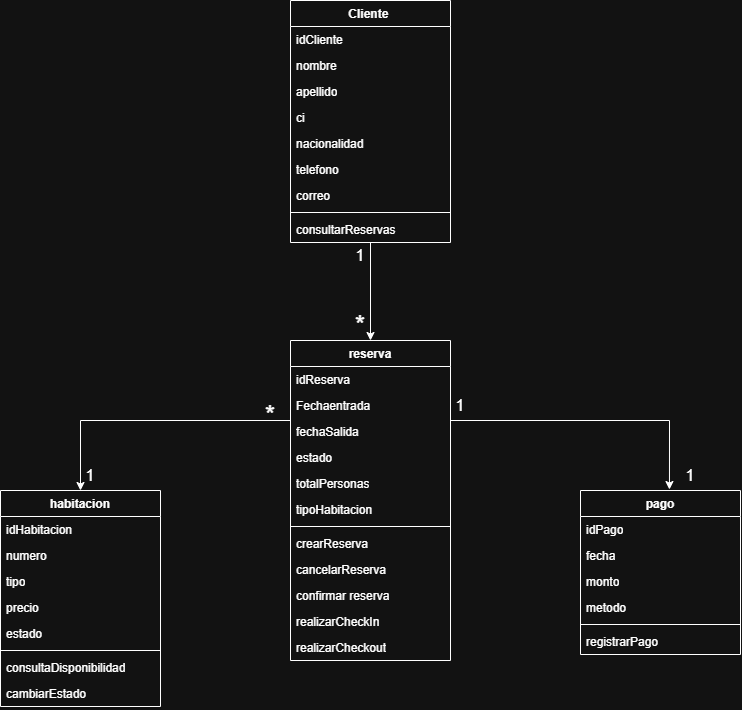

The diagram above was exported from draw.io. Its source (the exported page's mxGraphModel, read from the mxfile embedded in the PNG):
<mxGraphModel dx="860" dy="465" grid="1" gridSize="10" guides="1" tooltips="1" connect="1" arrows="1" fold="1" page="1" pageScale="1" pageWidth="827" pageHeight="1169" math="0" shadow="0">
  <root>
    <mxCell id="0" />
    <mxCell id="1" parent="0" />
    <mxCell id="N902ku1pNZDYLSpd24YV-83" edge="1" parent="1" source="N902ku1pNZDYLSpd24YV-37" style="edgeStyle=orthogonalEdgeStyle;rounded=0;orthogonalLoop=1;jettySize=auto;html=1;exitX=0.5;exitY=1;exitDx=0;exitDy=0;entryX=0.5;entryY=0;entryDx=0;entryDy=0;startSize=7;" target="N902ku1pNZDYLSpd24YV-58">
      <mxGeometry relative="1" as="geometry" />
    </mxCell>
    <mxCell id="N902ku1pNZDYLSpd24YV-37" parent="1" style="swimlane;fontStyle=1;align=center;verticalAlign=top;childLayout=stackLayout;horizontal=1;startSize=26;horizontalStack=0;resizeParent=1;resizeParentMax=0;resizeLast=0;collapsible=1;marginBottom=0;whiteSpace=wrap;html=1;" value="Cliente&amp;nbsp;" vertex="1">
      <mxGeometry height="242" width="160" x="340" y="30" as="geometry" />
    </mxCell>
    <mxCell id="N902ku1pNZDYLSpd24YV-38" parent="N902ku1pNZDYLSpd24YV-37" style="text;strokeColor=none;fillColor=none;align=left;verticalAlign=top;spacingLeft=4;spacingRight=4;overflow=hidden;rotatable=0;points=[[0,0.5],[1,0.5]];portConstraint=eastwest;whiteSpace=wrap;html=1;" value="idCliente" vertex="1">
      <mxGeometry height="26" width="160" y="26" as="geometry" />
    </mxCell>
    <mxCell id="N902ku1pNZDYLSpd24YV-45" parent="N902ku1pNZDYLSpd24YV-37" style="text;strokeColor=none;fillColor=none;align=left;verticalAlign=top;spacingLeft=4;spacingRight=4;overflow=hidden;rotatable=0;points=[[0,0.5],[1,0.5]];portConstraint=eastwest;whiteSpace=wrap;html=1;" value="nombre" vertex="1">
      <mxGeometry height="26" width="160" y="52" as="geometry" />
    </mxCell>
    <mxCell id="N902ku1pNZDYLSpd24YV-44" parent="N902ku1pNZDYLSpd24YV-37" style="text;strokeColor=none;fillColor=none;align=left;verticalAlign=top;spacingLeft=4;spacingRight=4;overflow=hidden;rotatable=0;points=[[0,0.5],[1,0.5]];portConstraint=eastwest;whiteSpace=wrap;html=1;" value="apellido" vertex="1">
      <mxGeometry height="26" width="160" y="78" as="geometry" />
    </mxCell>
    <mxCell id="N902ku1pNZDYLSpd24YV-43" parent="N902ku1pNZDYLSpd24YV-37" style="text;strokeColor=none;fillColor=none;align=left;verticalAlign=top;spacingLeft=4;spacingRight=4;overflow=hidden;rotatable=0;points=[[0,0.5],[1,0.5]];portConstraint=eastwest;whiteSpace=wrap;html=1;" value="ci" vertex="1">
      <mxGeometry height="26" width="160" y="104" as="geometry" />
    </mxCell>
    <mxCell id="N902ku1pNZDYLSpd24YV-42" parent="N902ku1pNZDYLSpd24YV-37" style="text;strokeColor=none;fillColor=none;align=left;verticalAlign=top;spacingLeft=4;spacingRight=4;overflow=hidden;rotatable=0;points=[[0,0.5],[1,0.5]];portConstraint=eastwest;whiteSpace=wrap;html=1;" value="nacionalidad&amp;nbsp;" vertex="1">
      <mxGeometry height="26" width="160" y="130" as="geometry" />
    </mxCell>
    <mxCell id="N902ku1pNZDYLSpd24YV-41" parent="N902ku1pNZDYLSpd24YV-37" style="text;strokeColor=none;fillColor=none;align=left;verticalAlign=top;spacingLeft=4;spacingRight=4;overflow=hidden;rotatable=0;points=[[0,0.5],[1,0.5]];portConstraint=eastwest;whiteSpace=wrap;html=1;" value="telefono" vertex="1">
      <mxGeometry height="26" width="160" y="156" as="geometry" />
    </mxCell>
    <mxCell id="N902ku1pNZDYLSpd24YV-46" parent="N902ku1pNZDYLSpd24YV-37" style="text;strokeColor=none;fillColor=none;align=left;verticalAlign=top;spacingLeft=4;spacingRight=4;overflow=hidden;rotatable=0;points=[[0,0.5],[1,0.5]];portConstraint=eastwest;whiteSpace=wrap;html=1;" value="correo" vertex="1">
      <mxGeometry height="26" width="160" y="182" as="geometry" />
    </mxCell>
    <mxCell id="N902ku1pNZDYLSpd24YV-39" parent="N902ku1pNZDYLSpd24YV-37" style="line;strokeWidth=1;fillColor=none;align=left;verticalAlign=middle;spacingTop=-1;spacingLeft=3;spacingRight=3;rotatable=0;labelPosition=right;points=[];portConstraint=eastwest;strokeColor=inherit;" value="" vertex="1">
      <mxGeometry height="8" width="160" y="208" as="geometry" />
    </mxCell>
    <mxCell id="N902ku1pNZDYLSpd24YV-40" parent="N902ku1pNZDYLSpd24YV-37" style="text;strokeColor=none;fillColor=none;align=left;verticalAlign=top;spacingLeft=4;spacingRight=4;overflow=hidden;rotatable=0;points=[[0,0.5],[1,0.5]];portConstraint=eastwest;whiteSpace=wrap;html=1;" value="consultarReservas&amp;nbsp;" vertex="1">
      <mxGeometry height="26" width="160" y="216" as="geometry" />
    </mxCell>
    <mxCell id="N902ku1pNZDYLSpd24YV-47" parent="1" style="swimlane;fontStyle=1;align=center;verticalAlign=top;childLayout=stackLayout;horizontal=1;startSize=26;horizontalStack=0;resizeParent=1;resizeParentMax=0;resizeLast=0;collapsible=1;marginBottom=0;whiteSpace=wrap;html=1;" value="habitacion" vertex="1">
      <mxGeometry height="216" width="160" x="50" y="520" as="geometry" />
    </mxCell>
    <mxCell id="N902ku1pNZDYLSpd24YV-48" parent="N902ku1pNZDYLSpd24YV-47" style="text;strokeColor=none;fillColor=none;align=left;verticalAlign=top;spacingLeft=4;spacingRight=4;overflow=hidden;rotatable=0;points=[[0,0.5],[1,0.5]];portConstraint=eastwest;whiteSpace=wrap;html=1;" value="idHabitacion" vertex="1">
      <mxGeometry height="26" width="160" y="26" as="geometry" />
    </mxCell>
    <mxCell id="N902ku1pNZDYLSpd24YV-49" parent="N902ku1pNZDYLSpd24YV-47" style="text;strokeColor=none;fillColor=none;align=left;verticalAlign=top;spacingLeft=4;spacingRight=4;overflow=hidden;rotatable=0;points=[[0,0.5],[1,0.5]];portConstraint=eastwest;whiteSpace=wrap;html=1;" value="numero" vertex="1">
      <mxGeometry height="26" width="160" y="52" as="geometry" />
    </mxCell>
    <mxCell id="N902ku1pNZDYLSpd24YV-50" parent="N902ku1pNZDYLSpd24YV-47" style="text;strokeColor=none;fillColor=none;align=left;verticalAlign=top;spacingLeft=4;spacingRight=4;overflow=hidden;rotatable=0;points=[[0,0.5],[1,0.5]];portConstraint=eastwest;whiteSpace=wrap;html=1;" value="tipo" vertex="1">
      <mxGeometry height="26" width="160" y="78" as="geometry" />
    </mxCell>
    <mxCell id="N902ku1pNZDYLSpd24YV-51" parent="N902ku1pNZDYLSpd24YV-47" style="text;strokeColor=none;fillColor=none;align=left;verticalAlign=top;spacingLeft=4;spacingRight=4;overflow=hidden;rotatable=0;points=[[0,0.5],[1,0.5]];portConstraint=eastwest;whiteSpace=wrap;html=1;" value="precio" vertex="1">
      <mxGeometry height="26" width="160" y="104" as="geometry" />
    </mxCell>
    <mxCell id="N902ku1pNZDYLSpd24YV-52" parent="N902ku1pNZDYLSpd24YV-47" style="text;strokeColor=none;fillColor=none;align=left;verticalAlign=top;spacingLeft=4;spacingRight=4;overflow=hidden;rotatable=0;points=[[0,0.5],[1,0.5]];portConstraint=eastwest;whiteSpace=wrap;html=1;" value="estado" vertex="1">
      <mxGeometry height="26" width="160" y="130" as="geometry" />
    </mxCell>
    <mxCell id="N902ku1pNZDYLSpd24YV-55" parent="N902ku1pNZDYLSpd24YV-47" style="line;strokeWidth=1;fillColor=none;align=left;verticalAlign=middle;spacingTop=-1;spacingLeft=3;spacingRight=3;rotatable=0;labelPosition=right;points=[];portConstraint=eastwest;strokeColor=inherit;" value="" vertex="1">
      <mxGeometry height="8" width="160" y="156" as="geometry" />
    </mxCell>
    <mxCell id="N902ku1pNZDYLSpd24YV-56" parent="N902ku1pNZDYLSpd24YV-47" style="text;strokeColor=none;fillColor=none;align=left;verticalAlign=top;spacingLeft=4;spacingRight=4;overflow=hidden;rotatable=0;points=[[0,0.5],[1,0.5]];portConstraint=eastwest;whiteSpace=wrap;html=1;" value="consultaDisponibilidad&lt;div&gt;&lt;br&gt;&lt;/div&gt;" vertex="1">
      <mxGeometry height="26" width="160" y="164" as="geometry" />
    </mxCell>
    <mxCell id="N902ku1pNZDYLSpd24YV-57" parent="N902ku1pNZDYLSpd24YV-47" style="text;strokeColor=none;fillColor=none;align=left;verticalAlign=top;spacingLeft=4;spacingRight=4;overflow=hidden;rotatable=0;points=[[0,0.5],[1,0.5]];portConstraint=eastwest;whiteSpace=wrap;html=1;" value="cambiarEstado" vertex="1">
      <mxGeometry height="26" width="160" y="190" as="geometry" />
    </mxCell>
    <mxCell id="N902ku1pNZDYLSpd24YV-86" edge="1" parent="1" source="N902ku1pNZDYLSpd24YV-58" style="edgeStyle=orthogonalEdgeStyle;rounded=0;orthogonalLoop=1;jettySize=auto;html=1;exitX=0;exitY=0.25;exitDx=0;exitDy=0;entryX=0.5;entryY=0;entryDx=0;entryDy=0;" target="N902ku1pNZDYLSpd24YV-47">
      <mxGeometry relative="1" as="geometry" />
    </mxCell>
    <mxCell id="N902ku1pNZDYLSpd24YV-58" parent="1" style="swimlane;fontStyle=1;align=center;verticalAlign=top;childLayout=stackLayout;horizontal=1;startSize=26;horizontalStack=0;resizeParent=1;resizeParentMax=0;resizeLast=0;collapsible=1;marginBottom=0;whiteSpace=wrap;html=1;" value="reserva" vertex="1">
      <mxGeometry height="320" width="160" x="340" y="370" as="geometry" />
    </mxCell>
    <mxCell id="N902ku1pNZDYLSpd24YV-59" parent="N902ku1pNZDYLSpd24YV-58" style="text;strokeColor=none;fillColor=none;align=left;verticalAlign=top;spacingLeft=4;spacingRight=4;overflow=hidden;rotatable=0;points=[[0,0.5],[1,0.5]];portConstraint=eastwest;whiteSpace=wrap;html=1;" value="idReserva" vertex="1">
      <mxGeometry height="26" width="160" y="26" as="geometry" />
    </mxCell>
    <mxCell id="N902ku1pNZDYLSpd24YV-60" parent="N902ku1pNZDYLSpd24YV-58" style="text;strokeColor=none;fillColor=none;align=left;verticalAlign=top;spacingLeft=4;spacingRight=4;overflow=hidden;rotatable=0;points=[[0,0.5],[1,0.5]];portConstraint=eastwest;whiteSpace=wrap;html=1;" value="Fechaentrada" vertex="1">
      <mxGeometry height="26" width="160" y="52" as="geometry" />
    </mxCell>
    <mxCell id="N902ku1pNZDYLSpd24YV-61" parent="N902ku1pNZDYLSpd24YV-58" style="text;strokeColor=none;fillColor=none;align=left;verticalAlign=top;spacingLeft=4;spacingRight=4;overflow=hidden;rotatable=0;points=[[0,0.5],[1,0.5]];portConstraint=eastwest;whiteSpace=wrap;html=1;" value="fechaSalida" vertex="1">
      <mxGeometry height="26" width="160" y="78" as="geometry" />
    </mxCell>
    <mxCell id="N902ku1pNZDYLSpd24YV-62" parent="N902ku1pNZDYLSpd24YV-58" style="text;strokeColor=none;fillColor=none;align=left;verticalAlign=top;spacingLeft=4;spacingRight=4;overflow=hidden;rotatable=0;points=[[0,0.5],[1,0.5]];portConstraint=eastwest;whiteSpace=wrap;html=1;" value="estado" vertex="1">
      <mxGeometry height="26" width="160" y="104" as="geometry" />
    </mxCell>
    <mxCell id="N902ku1pNZDYLSpd24YV-63" parent="N902ku1pNZDYLSpd24YV-58" style="text;strokeColor=none;fillColor=none;align=left;verticalAlign=top;spacingLeft=4;spacingRight=4;overflow=hidden;rotatable=0;points=[[0,0.5],[1,0.5]];portConstraint=eastwest;whiteSpace=wrap;html=1;" value="totalPersonas" vertex="1">
      <mxGeometry height="26" width="160" y="130" as="geometry" />
    </mxCell>
    <mxCell id="N902ku1pNZDYLSpd24YV-67" parent="N902ku1pNZDYLSpd24YV-58" style="text;strokeColor=none;fillColor=none;align=left;verticalAlign=top;spacingLeft=4;spacingRight=4;overflow=hidden;rotatable=0;points=[[0,0.5],[1,0.5]];portConstraint=eastwest;whiteSpace=wrap;html=1;" value="tipoHabitacion" vertex="1">
      <mxGeometry height="26" width="160" y="156" as="geometry" />
    </mxCell>
    <mxCell id="N902ku1pNZDYLSpd24YV-64" parent="N902ku1pNZDYLSpd24YV-58" style="line;strokeWidth=1;fillColor=none;align=left;verticalAlign=middle;spacingTop=-1;spacingLeft=3;spacingRight=3;rotatable=0;labelPosition=right;points=[];portConstraint=eastwest;strokeColor=inherit;" value="" vertex="1">
      <mxGeometry height="8" width="160" y="182" as="geometry" />
    </mxCell>
    <mxCell id="N902ku1pNZDYLSpd24YV-65" parent="N902ku1pNZDYLSpd24YV-58" style="text;strokeColor=none;fillColor=none;align=left;verticalAlign=top;spacingLeft=4;spacingRight=4;overflow=hidden;rotatable=0;points=[[0,0.5],[1,0.5]];portConstraint=eastwest;whiteSpace=wrap;html=1;" value="&lt;div&gt;crearReserva&lt;/div&gt;" vertex="1">
      <mxGeometry height="26" width="160" y="190" as="geometry" />
    </mxCell>
    <mxCell id="N902ku1pNZDYLSpd24YV-66" parent="N902ku1pNZDYLSpd24YV-58" style="text;strokeColor=none;fillColor=none;align=left;verticalAlign=top;spacingLeft=4;spacingRight=4;overflow=hidden;rotatable=0;points=[[0,0.5],[1,0.5]];portConstraint=eastwest;whiteSpace=wrap;html=1;" value="cancelarReserva" vertex="1">
      <mxGeometry height="26" width="160" y="216" as="geometry" />
    </mxCell>
    <mxCell id="N902ku1pNZDYLSpd24YV-69" parent="N902ku1pNZDYLSpd24YV-58" style="text;strokeColor=none;fillColor=none;align=left;verticalAlign=top;spacingLeft=4;spacingRight=4;overflow=hidden;rotatable=0;points=[[0,0.5],[1,0.5]];portConstraint=eastwest;whiteSpace=wrap;html=1;" value="confirmar reserva" vertex="1">
      <mxGeometry height="26" width="160" y="242" as="geometry" />
    </mxCell>
    <mxCell id="N902ku1pNZDYLSpd24YV-70" parent="N902ku1pNZDYLSpd24YV-58" style="text;strokeColor=none;fillColor=none;align=left;verticalAlign=top;spacingLeft=4;spacingRight=4;overflow=hidden;rotatable=0;points=[[0,0.5],[1,0.5]];portConstraint=eastwest;whiteSpace=wrap;html=1;" value="realizarCheckIn&lt;div&gt;&lt;br/&gt;&lt;/div&gt;" vertex="1">
      <mxGeometry height="26" width="160" y="268" as="geometry" />
    </mxCell>
    <mxCell id="N902ku1pNZDYLSpd24YV-72" parent="N902ku1pNZDYLSpd24YV-58" style="text;strokeColor=none;fillColor=none;align=left;verticalAlign=top;spacingLeft=4;spacingRight=4;overflow=hidden;rotatable=0;points=[[0,0.5],[1,0.5]];portConstraint=eastwest;whiteSpace=wrap;html=1;" value="realizarCheckout" vertex="1">
      <mxGeometry height="26" width="160" y="294" as="geometry" />
    </mxCell>
    <mxCell id="N902ku1pNZDYLSpd24YV-73" parent="1" style="swimlane;fontStyle=1;align=center;verticalAlign=top;childLayout=stackLayout;horizontal=1;startSize=26;horizontalStack=0;resizeParent=1;resizeParentMax=0;resizeLast=0;collapsible=1;marginBottom=0;whiteSpace=wrap;html=1;" value="pago" vertex="1">
      <mxGeometry height="164" width="160" x="630" y="520" as="geometry" />
    </mxCell>
    <mxCell id="N902ku1pNZDYLSpd24YV-74" parent="N902ku1pNZDYLSpd24YV-73" style="text;strokeColor=none;fillColor=none;align=left;verticalAlign=top;spacingLeft=4;spacingRight=4;overflow=hidden;rotatable=0;points=[[0,0.5],[1,0.5]];portConstraint=eastwest;whiteSpace=wrap;html=1;" value="idPago" vertex="1">
      <mxGeometry height="26" width="160" y="26" as="geometry" />
    </mxCell>
    <mxCell id="N902ku1pNZDYLSpd24YV-75" parent="N902ku1pNZDYLSpd24YV-73" style="text;strokeColor=none;fillColor=none;align=left;verticalAlign=top;spacingLeft=4;spacingRight=4;overflow=hidden;rotatable=0;points=[[0,0.5],[1,0.5]];portConstraint=eastwest;whiteSpace=wrap;html=1;" value="fecha" vertex="1">
      <mxGeometry height="26" width="160" y="52" as="geometry" />
    </mxCell>
    <mxCell id="N902ku1pNZDYLSpd24YV-76" parent="N902ku1pNZDYLSpd24YV-73" style="text;strokeColor=none;fillColor=none;align=left;verticalAlign=top;spacingLeft=4;spacingRight=4;overflow=hidden;rotatable=0;points=[[0,0.5],[1,0.5]];portConstraint=eastwest;whiteSpace=wrap;html=1;" value="monto" vertex="1">
      <mxGeometry height="26" width="160" y="78" as="geometry" />
    </mxCell>
    <mxCell id="N902ku1pNZDYLSpd24YV-77" parent="N902ku1pNZDYLSpd24YV-73" style="text;strokeColor=none;fillColor=none;align=left;verticalAlign=top;spacingLeft=4;spacingRight=4;overflow=hidden;rotatable=0;points=[[0,0.5],[1,0.5]];portConstraint=eastwest;whiteSpace=wrap;html=1;" value="metodo" vertex="1">
      <mxGeometry height="26" width="160" y="104" as="geometry" />
    </mxCell>
    <mxCell id="N902ku1pNZDYLSpd24YV-79" parent="N902ku1pNZDYLSpd24YV-73" style="line;strokeWidth=1;fillColor=none;align=left;verticalAlign=middle;spacingTop=-1;spacingLeft=3;spacingRight=3;rotatable=0;labelPosition=right;points=[];portConstraint=eastwest;strokeColor=inherit;" value="" vertex="1">
      <mxGeometry height="8" width="160" y="130" as="geometry" />
    </mxCell>
    <mxCell id="N902ku1pNZDYLSpd24YV-80" parent="N902ku1pNZDYLSpd24YV-73" style="text;strokeColor=none;fillColor=none;align=left;verticalAlign=top;spacingLeft=4;spacingRight=4;overflow=hidden;rotatable=0;points=[[0,0.5],[1,0.5]];portConstraint=eastwest;whiteSpace=wrap;html=1;" value="registrarPago" vertex="1">
      <mxGeometry height="26" width="160" y="138" as="geometry" />
    </mxCell>
    <mxCell id="N902ku1pNZDYLSpd24YV-84" parent="1" style="text;html=1;whiteSpace=wrap;strokeColor=none;fillColor=none;align=center;verticalAlign=middle;rounded=0;" value="&lt;font style=&quot;font-size: 16px;&quot;&gt;1&lt;/font&gt;" vertex="1">
      <mxGeometry height="30" width="60" x="380" y="270" as="geometry" />
    </mxCell>
    <mxCell id="N902ku1pNZDYLSpd24YV-85" parent="1" style="text;html=1;whiteSpace=wrap;strokeColor=none;fillColor=none;align=center;verticalAlign=middle;rounded=0;" value="&lt;font style=&quot;font-size: 26px;&quot;&gt;*&lt;/font&gt;" vertex="1">
      <mxGeometry height="30" width="60" x="380" y="340" as="geometry" />
    </mxCell>
    <mxCell id="N902ku1pNZDYLSpd24YV-87" edge="1" parent="1" source="N902ku1pNZDYLSpd24YV-58" style="edgeStyle=orthogonalEdgeStyle;rounded=0;orthogonalLoop=1;jettySize=auto;html=1;exitX=1;exitY=0.25;exitDx=0;exitDy=0;entryX=0.556;entryY=-0.006;entryDx=0;entryDy=0;entryPerimeter=0;" target="N902ku1pNZDYLSpd24YV-73">
      <mxGeometry relative="1" as="geometry" />
    </mxCell>
    <mxCell id="N902ku1pNZDYLSpd24YV-88" parent="1" style="text;html=1;whiteSpace=wrap;strokeColor=none;fillColor=none;align=center;verticalAlign=middle;rounded=0;" value="&lt;font style=&quot;font-size: 26px;&quot;&gt;*&lt;/font&gt;" vertex="1">
      <mxGeometry height="30" width="60" x="290" y="430" as="geometry" />
    </mxCell>
    <mxCell id="N902ku1pNZDYLSpd24YV-89" parent="1" style="text;html=1;whiteSpace=wrap;strokeColor=none;fillColor=none;align=center;verticalAlign=middle;rounded=0;" value="&lt;font style=&quot;font-size: 16px;&quot;&gt;1&lt;/font&gt;" vertex="1">
      <mxGeometry height="30" width="60" x="110" y="490" as="geometry" />
    </mxCell>
    <mxCell id="N902ku1pNZDYLSpd24YV-90" parent="1" style="text;html=1;whiteSpace=wrap;strokeColor=none;fillColor=none;align=center;verticalAlign=middle;rounded=0;" value="&lt;font style=&quot;font-size: 16px;&quot;&gt;1&lt;/font&gt;" vertex="1">
      <mxGeometry height="30" width="60" x="480" y="420" as="geometry" />
    </mxCell>
    <mxCell id="N902ku1pNZDYLSpd24YV-91" parent="1" style="text;html=1;whiteSpace=wrap;strokeColor=none;fillColor=none;align=center;verticalAlign=middle;rounded=0;" value="&lt;font style=&quot;font-size: 16px;&quot;&gt;1&lt;/font&gt;" vertex="1">
      <mxGeometry height="30" width="60" x="710" y="490" as="geometry" />
    </mxCell>
  </root>
</mxGraphModel>